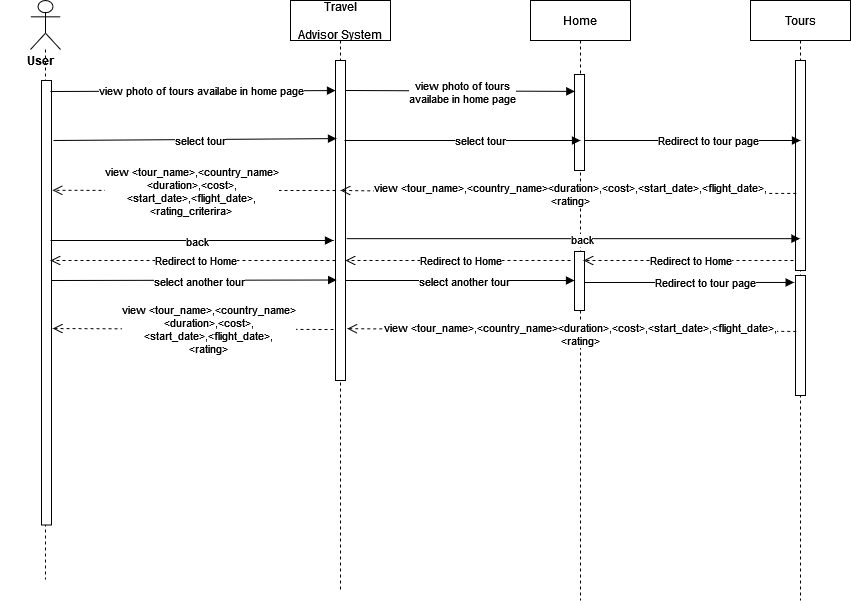

The diagram above was exported from draw.io. Its source (the exported page's mxGraphModel, read from the mxfile embedded in the PNG):
<mxGraphModel dx="1038" dy="603" grid="1" gridSize="10" guides="1" tooltips="1" connect="1" arrows="1" fold="1" page="1" pageScale="1" pageWidth="850" pageHeight="1100" math="0" shadow="0">
  <root>
    <mxCell id="0" />
    <mxCell id="1" parent="0" />
    <mxCell id="mL6shJ2-5kl1Duonyi60-28" value="Home" style="shape=umlLifeline;perimeter=lifelinePerimeter;container=1;collapsible=0;recursiveResize=0;rounded=0;shadow=0;strokeWidth=1;" parent="1" vertex="1">
      <mxGeometry x="550" y="360" width="100" height="600" as="geometry" />
    </mxCell>
    <mxCell id="mL6shJ2-5kl1Duonyi60-29" value="" style="points=[];perimeter=orthogonalPerimeter;rounded=0;shadow=0;strokeWidth=1;" parent="mL6shJ2-5kl1Duonyi60-28" vertex="1">
      <mxGeometry x="44" y="74" width="10" height="96" as="geometry" />
    </mxCell>
    <mxCell id="F8NQHDz51xVOWj9QfPqZ-7" value="" style="html=1;points=[];perimeter=orthogonalPerimeter;" parent="mL6shJ2-5kl1Duonyi60-28" vertex="1">
      <mxGeometry x="44" y="251" width="10" height="59" as="geometry" />
    </mxCell>
    <mxCell id="F8NQHDz51xVOWj9QfPqZ-10" value="Redirect to tour page" style="html=1;verticalAlign=bottom;endArrow=block;rounded=0;entryX=-0.134;entryY=0.058;entryDx=0;entryDy=0;entryPerimeter=0;" parent="mL6shJ2-5kl1Duonyi60-28" target="F8NQHDz51xVOWj9QfPqZ-8" edge="1">
      <mxGeometry x="0.1526" y="-10" width="80" relative="1" as="geometry">
        <mxPoint x="54" y="282" as="sourcePoint" />
        <mxPoint x="234" y="282" as="targetPoint" />
        <mxPoint as="offset" />
        <Array as="points" />
      </mxGeometry>
    </mxCell>
    <mxCell id="mL6shJ2-5kl1Duonyi60-37" value="Travel &#10;&#10;Advisor System" style="shape=umlLifeline;perimeter=lifelinePerimeter;container=1;collapsible=0;recursiveResize=0;rounded=0;shadow=0;strokeWidth=1;" parent="1" vertex="1">
      <mxGeometry x="310" y="360" width="100" height="590" as="geometry" />
    </mxCell>
    <mxCell id="mL6shJ2-5kl1Duonyi60-38" value="" style="points=[];perimeter=orthogonalPerimeter;rounded=0;shadow=0;strokeWidth=1;" parent="mL6shJ2-5kl1Duonyi60-37" vertex="1">
      <mxGeometry x="45" y="60" width="10" height="320" as="geometry" />
    </mxCell>
    <mxCell id="6TpTvOX72V87feO-6GS3-55" value="&lt;div&gt;view photo of tours &lt;br&gt;&lt;/div&gt;&lt;div&gt;availabe in home page&lt;/div&gt;" style="html=1;verticalAlign=bottom;endArrow=block;rounded=0;entryX=0.034;entryY=0.176;entryDx=0;entryDy=0;entryPerimeter=0;" parent="mL6shJ2-5kl1Duonyi60-37" target="mL6shJ2-5kl1Duonyi60-29" edge="1">
      <mxGeometry x="0.0213" y="-18" width="80" relative="1" as="geometry">
        <mxPoint x="55" y="90" as="sourcePoint" />
        <mxPoint x="290" y="90" as="targetPoint" />
        <mxPoint as="offset" />
      </mxGeometry>
    </mxCell>
    <mxCell id="F8NQHDz51xVOWj9QfPqZ-3" value="&lt;div&gt;view &amp;lt;tour_name&amp;gt;,&amp;lt;country_name&amp;gt;&lt;/div&gt;&lt;div&gt;&amp;lt;duration&amp;gt;,&amp;lt;cost&amp;gt;,&lt;/div&gt;&lt;div&gt;&amp;lt;start_date&amp;gt;,&amp;lt;flight_date&amp;gt;,&lt;/div&gt;&lt;div&gt;&amp;lt;rating_criterira&amp;gt;&lt;br&gt;&lt;/div&gt;" style="html=1;verticalAlign=bottom;endArrow=open;dashed=1;endSize=8;rounded=0;entryX=1.1;entryY=0.247;entryDx=0;entryDy=0;entryPerimeter=0;" parent="mL6shJ2-5kl1Duonyi60-37" target="6TpTvOX72V87feO-6GS3-15" edge="1">
      <mxGeometry x="0.021" y="30" relative="1" as="geometry">
        <mxPoint x="45" y="190" as="sourcePoint" />
        <mxPoint x="-170.5" y="190" as="targetPoint" />
        <mxPoint as="offset" />
      </mxGeometry>
    </mxCell>
    <mxCell id="F8NQHDz51xVOWj9QfPqZ-9" value="select another tour " style="html=1;verticalAlign=bottom;endArrow=block;rounded=0;" parent="mL6shJ2-5kl1Duonyi60-37" target="F8NQHDz51xVOWj9QfPqZ-7" edge="1">
      <mxGeometry x="0.0386" y="-11" width="80" relative="1" as="geometry">
        <mxPoint x="55" y="280" as="sourcePoint" />
        <mxPoint x="280" y="280" as="targetPoint" />
        <mxPoint as="offset" />
        <Array as="points" />
      </mxGeometry>
    </mxCell>
    <mxCell id="6TpTvOX72V87feO-6GS3-9" value="Tours" style="shape=umlLifeline;perimeter=lifelinePerimeter;container=1;collapsible=0;recursiveResize=0;rounded=0;shadow=0;strokeWidth=1;" parent="1" vertex="1">
      <mxGeometry x="770" y="360" width="100" height="600" as="geometry" />
    </mxCell>
    <mxCell id="6TpTvOX72V87feO-6GS3-10" value="" style="points=[];perimeter=orthogonalPerimeter;rounded=0;shadow=0;strokeWidth=1;" parent="6TpTvOX72V87feO-6GS3-9" vertex="1">
      <mxGeometry x="45" y="60" width="10" height="210" as="geometry" />
    </mxCell>
    <mxCell id="F8NQHDz51xVOWj9QfPqZ-1" value="Redirect to tour page" style="html=1;verticalAlign=bottom;endArrow=block;rounded=0;" parent="6TpTvOX72V87feO-6GS3-9" edge="1">
      <mxGeometry x="0.1526" y="-10" width="80" relative="1" as="geometry">
        <mxPoint x="-166" y="140" as="sourcePoint" />
        <mxPoint x="50" y="140" as="targetPoint" />
        <mxPoint as="offset" />
        <Array as="points" />
      </mxGeometry>
    </mxCell>
    <mxCell id="F8NQHDz51xVOWj9QfPqZ-8" value="" style="html=1;points=[];perimeter=orthogonalPerimeter;" parent="6TpTvOX72V87feO-6GS3-9" vertex="1">
      <mxGeometry x="45" y="275" width="10" height="120" as="geometry" />
    </mxCell>
    <mxCell id="6TpTvOX72V87feO-6GS3-14" value="" style="shape=umlLifeline;participant=umlActor;perimeter=lifelinePerimeter;whiteSpace=wrap;html=1;container=1;collapsible=0;recursiveResize=0;verticalAlign=top;spacingTop=36;outlineConnect=0;size=49;" parent="1" vertex="1">
      <mxGeometry x="50" y="360" width="30" height="579" as="geometry" />
    </mxCell>
    <mxCell id="6TpTvOX72V87feO-6GS3-15" value="" style="html=1;points=[];perimeter=orthogonalPerimeter;" parent="6TpTvOX72V87feO-6GS3-14" vertex="1">
      <mxGeometry x="11" y="80" width="10" height="444.5" as="geometry" />
    </mxCell>
    <mxCell id="6TpTvOX72V87feO-6GS3-78" value="User" style="text;align=center;fontStyle=1;verticalAlign=middle;spacingLeft=3;spacingRight=3;strokeColor=none;rotatable=0;points=[[0,0.5],[1,0.5]];portConstraint=eastwest;" parent="6TpTvOX72V87feO-6GS3-14" vertex="1">
      <mxGeometry x="-30" y="47" width="80" height="26" as="geometry" />
    </mxCell>
    <mxCell id="6TpTvOX72V87feO-6GS3-57" value="view photo of tours availabe in home page" style="html=1;verticalAlign=bottom;endArrow=block;rounded=0;entryX=0;entryY=0.094;entryDx=0;entryDy=0;entryPerimeter=0;" parent="1" target="mL6shJ2-5kl1Duonyi60-38" edge="1">
      <mxGeometry x="0.0563" y="-9" width="80" relative="1" as="geometry">
        <mxPoint x="70" y="451" as="sourcePoint" />
        <mxPoint x="350" y="450" as="targetPoint" />
        <mxPoint as="offset" />
      </mxGeometry>
    </mxCell>
    <mxCell id="6TpTvOX72V87feO-6GS3-58" value="select tour" style="html=1;verticalAlign=bottom;endArrow=block;rounded=0;" parent="1" edge="1">
      <mxGeometry x="0.1526" y="-10" width="80" relative="1" as="geometry">
        <mxPoint x="364" y="500" as="sourcePoint" />
        <mxPoint x="600" y="500" as="targetPoint" />
        <mxPoint as="offset" />
        <Array as="points" />
      </mxGeometry>
    </mxCell>
    <mxCell id="6TpTvOX72V87feO-6GS3-59" value="select tour " style="html=1;verticalAlign=bottom;endArrow=block;rounded=0;entryX=0.2;entryY=0.357;entryDx=0;entryDy=0;entryPerimeter=0;" parent="1" edge="1">
      <mxGeometry x="0.0386" y="-11" width="80" relative="1" as="geometry">
        <mxPoint x="73" y="500" as="sourcePoint" />
        <mxPoint x="356" y="498.0920000000001" as="targetPoint" />
        <mxPoint as="offset" />
        <Array as="points" />
      </mxGeometry>
    </mxCell>
    <mxCell id="F8NQHDz51xVOWj9QfPqZ-5" value="back " style="html=1;verticalAlign=bottom;endArrow=block;rounded=0;" parent="1" edge="1">
      <mxGeometry x="0.0386" y="-11" width="80" relative="1" as="geometry">
        <mxPoint x="70" y="600" as="sourcePoint" />
        <mxPoint x="353" y="600" as="targetPoint" />
        <mxPoint as="offset" />
        <Array as="points" />
      </mxGeometry>
    </mxCell>
    <mxCell id="F8NQHDz51xVOWj9QfPqZ-6" value="select another tour " style="html=1;verticalAlign=bottom;endArrow=block;rounded=0;entryX=0.114;entryY=0.686;entryDx=0;entryDy=0;entryPerimeter=0;" parent="1" target="mL6shJ2-5kl1Duonyi60-38" edge="1">
      <mxGeometry x="0.0386" y="-11" width="80" relative="1" as="geometry">
        <mxPoint x="71" y="640" as="sourcePoint" />
        <mxPoint x="350" y="640" as="targetPoint" />
        <mxPoint as="offset" />
        <Array as="points" />
      </mxGeometry>
    </mxCell>
    <mxCell id="F8NQHDz51xVOWj9QfPqZ-14" value="&lt;div&gt;view &amp;lt;tour_name&amp;gt;,&amp;lt;country_name&amp;gt;&lt;/div&gt;&lt;div&gt;&amp;lt;duration&amp;gt;,&amp;lt;cost&amp;gt;,&lt;/div&gt;&lt;div&gt;&amp;lt;start_date&amp;gt;,&amp;lt;flight_date&amp;gt;,&lt;/div&gt;&lt;div&gt;&amp;lt;rating&amp;gt;&lt;br&gt;&lt;/div&gt;" style="html=1;verticalAlign=bottom;endArrow=open;dashed=1;endSize=8;rounded=0;entryX=1.128;entryY=0.558;entryDx=0;entryDy=0;entryPerimeter=0;" parent="1" target="6TpTvOX72V87feO-6GS3-15" edge="1">
      <mxGeometry x="-0.1079" y="29" relative="1" as="geometry">
        <mxPoint x="353" y="689" as="sourcePoint" />
        <mxPoint x="96" y="688" as="targetPoint" />
        <mxPoint as="offset" />
      </mxGeometry>
    </mxCell>
    <mxCell id="F8NQHDz51xVOWj9QfPqZ-16" value="back " style="html=1;verticalAlign=bottom;endArrow=block;rounded=0;exitX=1.1;exitY=0.563;exitDx=0;exitDy=0;exitPerimeter=0;" parent="1" edge="1">
      <mxGeometry x="0.0386" y="-11" width="80" relative="1" as="geometry">
        <mxPoint x="366" y="598.1600000000001" as="sourcePoint" />
        <mxPoint x="819.5" y="598.1600000000001" as="targetPoint" />
        <mxPoint as="offset" />
        <Array as="points" />
      </mxGeometry>
    </mxCell>
    <mxCell id="F8NQHDz51xVOWj9QfPqZ-17" value="Redirect to Home" style="html=1;verticalAlign=bottom;endArrow=open;dashed=1;endSize=8;rounded=0;" parent="1" edge="1">
      <mxGeometry x="-0.019" y="10" relative="1" as="geometry">
        <mxPoint x="813" y="620" as="sourcePoint" />
        <mxPoint x="603" y="620" as="targetPoint" />
        <mxPoint as="offset" />
      </mxGeometry>
    </mxCell>
    <mxCell id="F8NQHDz51xVOWj9QfPqZ-18" value="Redirect to Home" style="html=1;verticalAlign=bottom;endArrow=open;dashed=1;endSize=8;rounded=0;" parent="1" target="mL6shJ2-5kl1Duonyi60-38" edge="1">
      <mxGeometry x="-0.019" y="10" relative="1" as="geometry">
        <mxPoint x="590" y="620" as="sourcePoint" />
        <mxPoint x="370" y="620" as="targetPoint" />
        <mxPoint as="offset" />
      </mxGeometry>
    </mxCell>
    <mxCell id="F8NQHDz51xVOWj9QfPqZ-19" value="Redirect to Home" style="html=1;verticalAlign=bottom;endArrow=open;dashed=1;endSize=8;rounded=0;" parent="1" edge="1">
      <mxGeometry x="-0.019" y="10" relative="1" as="geometry">
        <mxPoint x="355" y="620" as="sourcePoint" />
        <mxPoint x="70" y="620" as="targetPoint" />
        <mxPoint as="offset" />
      </mxGeometry>
    </mxCell>
    <mxCell id="6TpTvOX72V87feO-6GS3-64" value="&lt;div&gt;view &amp;lt;tour_name&amp;gt;,&amp;lt;country_name&amp;gt;&amp;lt;duration&amp;gt;,&amp;lt;cost&amp;gt;,&amp;lt;start_date&amp;gt;,&amp;lt;flight_date&amp;gt;,&lt;/div&gt;&lt;div&gt;&amp;lt;rating&amp;gt;&lt;br&gt;&lt;/div&gt;" style="html=1;verticalAlign=bottom;endArrow=open;dashed=1;endSize=8;rounded=0;entryX=0.5;entryY=0.406;entryDx=0;entryDy=0;entryPerimeter=0;exitX=0.072;exitY=0.633;exitDx=0;exitDy=0;exitPerimeter=0;" parent="1" source="6TpTvOX72V87feO-6GS3-10" target="mL6shJ2-5kl1Duonyi60-38" edge="1">
      <mxGeometry x="-0.0094" y="17" relative="1" as="geometry">
        <mxPoint x="817" y="546" as="sourcePoint" />
        <mxPoint x="370" y="546" as="targetPoint" />
        <mxPoint as="offset" />
        <Array as="points">
          <mxPoint x="580" y="553" />
        </Array>
      </mxGeometry>
    </mxCell>
    <mxCell id="F8NQHDz51xVOWj9QfPqZ-12" value="&lt;div&gt;view &amp;lt;tour_name&amp;gt;,&amp;lt;country_name&amp;gt;&amp;lt;duration&amp;gt;,&amp;lt;cost&amp;gt;,&amp;lt;start_date&amp;gt;,&amp;lt;flight_date&amp;gt;,&lt;/div&gt;&lt;div&gt;&amp;lt;rating&amp;gt;&lt;br&gt;&lt;/div&gt;" style="html=1;verticalAlign=bottom;endArrow=open;dashed=1;endSize=8;rounded=0;entryX=1.176;entryY=0.838;entryDx=0;entryDy=0;entryPerimeter=0;exitX=0.072;exitY=0.466;exitDx=0;exitDy=0;exitPerimeter=0;" parent="1" source="F8NQHDz51xVOWj9QfPqZ-8" target="mL6shJ2-5kl1Duonyi60-38" edge="1">
      <mxGeometry x="-0.0396" y="20" relative="1" as="geometry">
        <mxPoint x="814" y="686" as="sourcePoint" />
        <mxPoint x="610" y="686" as="targetPoint" />
        <mxPoint as="offset" />
      </mxGeometry>
    </mxCell>
  </root>
</mxGraphModel>